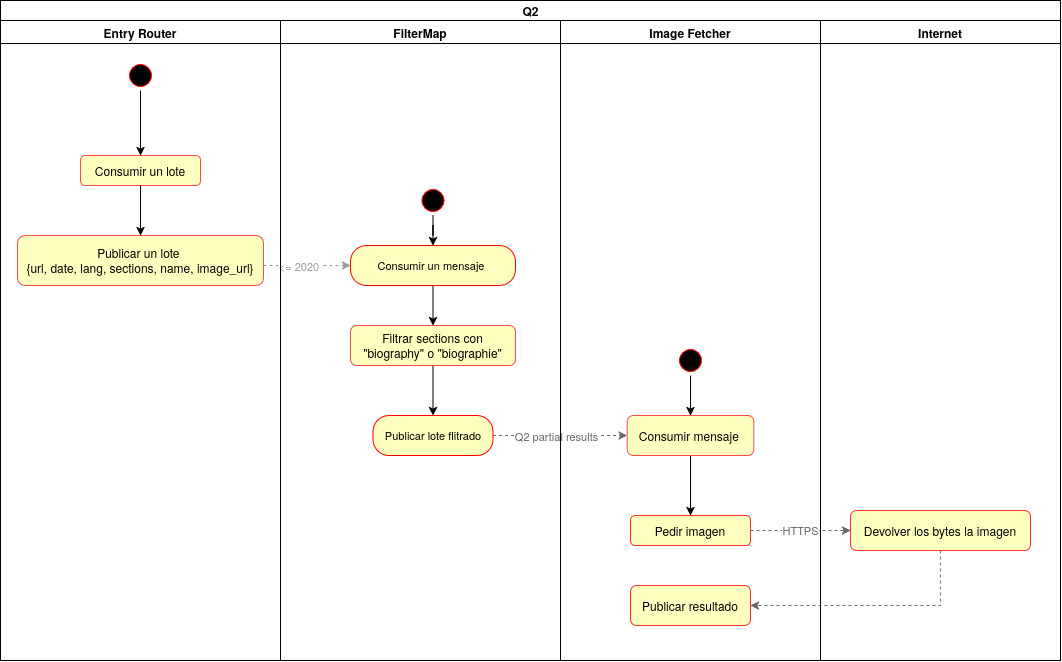

The diagram above was exported from draw.io. Its source (the exported page's mxGraphModel, read from the mxfile embedded in the PNG):
<mxGraphModel dx="1365" dy="909" grid="1" gridSize="10" guides="1" tooltips="1" connect="1" arrows="1" fold="1" page="1" pageScale="1" pageWidth="827" pageHeight="1169" math="0" shadow="0">
  <root>
    <mxCell id="0" />
    <mxCell id="1" parent="0" />
    <mxCell id="1IL06aIxjvkTGFsNwsB8-1" parent="1" style="swimlane;childLayout=stackLayout;resizeParent=1;resizeParentMax=0;startSize=20;html=1;" value="Q2" vertex="1">
      <mxGeometry height="660" width="1060" x="40.000000000000455" y="40" as="geometry" />
    </mxCell>
    <mxCell id="4W71B_Ej6wvh3hWcR_9S-22" parent="1IL06aIxjvkTGFsNwsB8-1" style="swimlane;whiteSpace=wrap;html=1;movable=1;resizable=1;rotatable=1;deletable=1;editable=1;locked=0;connectable=1;" value="Entry Router" vertex="1">
      <mxGeometry height="640" width="280" y="20" as="geometry" />
    </mxCell>
    <mxCell id="4W71B_Ej6wvh3hWcR_9S-23" parent="4W71B_Ej6wvh3hWcR_9S-22" style="rounded=1;whiteSpace=wrap;html=1;roundedPerimeter=1;fillColor=light-dark(#FFFFBF,#121212);strokeColor=#FF4949;" value="Consumir un lote" vertex="1">
      <mxGeometry height="30" width="120" x="80" y="135" as="geometry" />
    </mxCell>
    <mxCell id="4W71B_Ej6wvh3hWcR_9S-25" edge="1" parent="4W71B_Ej6wvh3hWcR_9S-22" source="4W71B_Ej6wvh3hWcR_9S-23" style="edgeStyle=orthogonalEdgeStyle;rounded=0;orthogonalLoop=1;jettySize=auto;html=1;" target="L-nFrdFHUswsN0qjkCcF-1">
      <mxGeometry relative="1" x="-0.7279" as="geometry">
        <mxPoint x="140" y="209.9999999999999" as="targetPoint" />
      </mxGeometry>
    </mxCell>
    <mxCell id="L-nFrdFHUswsN0qjkCcF-1" parent="4W71B_Ej6wvh3hWcR_9S-22" style="rounded=1;whiteSpace=wrap;html=1;roundedPerimeter=1;fillColor=light-dark(#FFFFBF,#121212);strokeColor=#FF4949;" value="Publicar un lote&amp;nbsp;&lt;div&gt;{url, date, lang, sections, name, image_url}&lt;/div&gt;" vertex="1">
      <mxGeometry height="50" width="246" x="17" y="215" as="geometry" />
    </mxCell>
    <mxCell id="4W71B_Ej6wvh3hWcR_9S-31" parent="4W71B_Ej6wvh3hWcR_9S-22" style="ellipse;html=1;shape=startState;fillColor=#000000;strokeColor=#ff0000;" value="" vertex="1">
      <mxGeometry height="30" width="30" x="125" y="40" as="geometry" />
    </mxCell>
    <mxCell id="4W71B_Ej6wvh3hWcR_9S-30" edge="1" parent="4W71B_Ej6wvh3hWcR_9S-22" source="4W71B_Ej6wvh3hWcR_9S-31" style="edgeStyle=orthogonalEdgeStyle;rounded=0;orthogonalLoop=1;jettySize=auto;html=1;" target="4W71B_Ej6wvh3hWcR_9S-23">
      <mxGeometry relative="1" as="geometry" />
    </mxCell>
    <mxCell id="4W71B_Ej6wvh3hWcR_9S-27" edge="1" parent="1IL06aIxjvkTGFsNwsB8-1" source="L-nFrdFHUswsN0qjkCcF-1" style="edgeStyle=orthogonalEdgeStyle;rounded=0;orthogonalLoop=1;jettySize=auto;html=1;entryX=0;entryY=0.5;entryDx=0;entryDy=0;dashed=1;strokeColor=#999999;" target="4W71B_Ej6wvh3hWcR_9S-4">
      <mxGeometry relative="1" x="0.1931" as="geometry">
        <Array as="points">
          <mxPoint x="350" y="265" />
          <mxPoint x="350" y="265" />
        </Array>
        <mxPoint x="129.99999999999977" y="395" as="sourcePoint" />
      </mxGeometry>
    </mxCell>
    <mxCell id="4W71B_Ej6wvh3hWcR_9S-28" connectable="0" parent="4W71B_Ej6wvh3hWcR_9S-27" style="edgeLabel;html=1;align=center;verticalAlign=middle;resizable=0;points=[];labelBackgroundColor=#FFFFFF;fontColor=#999999;" value="&amp;lt;= 2020&amp;nbsp;" vertex="1">
      <mxGeometry relative="1" x="0.1182" y="3" as="geometry">
        <mxPoint x="-13" y="3" as="offset" />
      </mxGeometry>
    </mxCell>
    <mxCell id="8yGRIRCvov9GDqsiYx5h-1" edge="1" parent="1IL06aIxjvkTGFsNwsB8-1" source="vsn_f5lk-Ls1n0qw5Okp-1" style="edgeStyle=orthogonalEdgeStyle;rounded=0;orthogonalLoop=1;jettySize=auto;html=1;strokeColor=#666666;fontColor=#666666;dashed=1;" target="4W71B_Ej6wvh3hWcR_9S-14">
      <mxGeometry relative="1" as="geometry">
        <mxPoint x="394.9999999999998" y="723" as="sourcePoint" />
      </mxGeometry>
    </mxCell>
    <mxCell id="8yGRIRCvov9GDqsiYx5h-2" connectable="0" parent="8yGRIRCvov9GDqsiYx5h-1" style="edgeLabel;html=1;align=center;verticalAlign=middle;resizable=0;points=[];strokeColor=#999999;fontColor=#666666;" value="Q2 partial results" vertex="1">
      <mxGeometry relative="1" x="0.2845" as="geometry">
        <mxPoint x="-23" as="offset" />
      </mxGeometry>
    </mxCell>
    <mxCell id="4W71B_Ej6wvh3hWcR_9S-37" parent="1IL06aIxjvkTGFsNwsB8-1" style="swimlane;whiteSpace=wrap;html=1;movable=1;resizable=1;rotatable=1;deletable=1;editable=1;locked=0;connectable=1;" value="FilterMap" vertex="1">
      <mxGeometry height="640" width="280" x="280" y="20" as="geometry" />
    </mxCell>
    <mxCell id="-e9pSva56_n1PoPuqX8Q-5" edge="1" parent="4W71B_Ej6wvh3hWcR_9S-37" source="4W71B_Ej6wvh3hWcR_9S-4" style="edgeStyle=orthogonalEdgeStyle;rounded=0;orthogonalLoop=1;jettySize=auto;html=1;" target="-8zd3KXywpsFz16i_58_-1">
      <mxGeometry relative="1" as="geometry" />
    </mxCell>
    <mxCell id="4W71B_Ej6wvh3hWcR_9S-4" parent="4W71B_Ej6wvh3hWcR_9S-37" style="rounded=1;whiteSpace=wrap;html=1;arcSize=40;fontColor=#000000;fillColor=#ffffc0;strokeColor=#FF0000;fontSize=11;" value="Consumir un mensaje&amp;nbsp;" vertex="1">
      <mxGeometry height="40" width="165" x="70" y="225" as="geometry" />
    </mxCell>
    <mxCell id="vsn_f5lk-Ls1n0qw5Okp-1" parent="4W71B_Ej6wvh3hWcR_9S-37" style="rounded=1;whiteSpace=wrap;html=1;arcSize=40;fontColor=#000000;fillColor=#ffffc0;strokeColor=#FF0000;fontSize=11;" value="Publicar lote flitrado" vertex="1">
      <mxGeometry height="40" width="120" x="92.5" y="395" as="geometry" />
    </mxCell>
    <mxCell id="-e9pSva56_n1PoPuqX8Q-6" edge="1" parent="4W71B_Ej6wvh3hWcR_9S-37" source="-8zd3KXywpsFz16i_58_-1" style="edgeStyle=orthogonalEdgeStyle;rounded=0;orthogonalLoop=1;jettySize=auto;html=1;" target="vsn_f5lk-Ls1n0qw5Okp-1">
      <mxGeometry relative="1" as="geometry" />
    </mxCell>
    <mxCell id="-8zd3KXywpsFz16i_58_-1" parent="4W71B_Ej6wvh3hWcR_9S-37" style="rounded=1;whiteSpace=wrap;html=1;roundedPerimeter=1;fillColor=light-dark(#FFFFBF,#121212);strokeColor=#FF4949;" value="Filtrar sections con &quot;biography&quot; o &quot;biographie&quot;" vertex="1">
      <mxGeometry height="40" width="165" x="70" y="305" as="geometry" />
    </mxCell>
    <mxCell id="W-vcS-ZGXsinu0-4S08c-2" edge="1" parent="4W71B_Ej6wvh3hWcR_9S-37" source="W-vcS-ZGXsinu0-4S08c-1" style="edgeStyle=orthogonalEdgeStyle;rounded=0;orthogonalLoop=1;jettySize=auto;html=1;" target="4W71B_Ej6wvh3hWcR_9S-4">
      <mxGeometry relative="1" as="geometry" />
    </mxCell>
    <mxCell id="W-vcS-ZGXsinu0-4S08c-1" parent="4W71B_Ej6wvh3hWcR_9S-37" style="ellipse;html=1;shape=startState;fillColor=#000000;strokeColor=#ff0000;" value="" vertex="1">
      <mxGeometry height="30" width="30" x="137.5" y="165" as="geometry" />
    </mxCell>
    <mxCell id="4W71B_Ej6wvh3hWcR_9S-1" parent="1IL06aIxjvkTGFsNwsB8-1" style="swimlane;whiteSpace=wrap;html=1;movable=1;resizable=1;rotatable=1;deletable=1;editable=1;locked=0;connectable=1;" value="Image Fetcher" vertex="1">
      <mxGeometry height="640" width="260" x="560" y="20" as="geometry" />
    </mxCell>
    <mxCell id="QMmuS2uA-XqXUaQkzPgX-2" edge="1" parent="4W71B_Ej6wvh3hWcR_9S-1" source="4W71B_Ej6wvh3hWcR_9S-14" style="edgeStyle=orthogonalEdgeStyle;rounded=0;orthogonalLoop=1;jettySize=auto;html=1;" target="4W71B_Ej6wvh3hWcR_9S-11" value="">
      <mxGeometry relative="1" x="-0.5088" as="geometry">
        <mxPoint x="730" y="675" as="sourcePoint" />
        <mxPoint x="130.29999999999995" y="675" as="targetPoint" />
      </mxGeometry>
    </mxCell>
    <mxCell id="4W71B_Ej6wvh3hWcR_9S-14" parent="4W71B_Ej6wvh3hWcR_9S-1" style="rounded=1;whiteSpace=wrap;html=1;roundedPerimeter=1;fillColor=light-dark(#FFFFBF,#121212);strokeColor=#FF4949;" value="Consumir mensaje&amp;nbsp;" vertex="1">
      <mxGeometry height="40" width="126.56" x="66.72" y="395" as="geometry" />
    </mxCell>
    <mxCell id="4W71B_Ej6wvh3hWcR_9S-11" parent="4W71B_Ej6wvh3hWcR_9S-1" style="rounded=1;whiteSpace=wrap;html=1;roundedPerimeter=1;fillColor=#FFFFBF;strokeColor=#FF2D2D;" value="Pedir imagen" vertex="1">
      <mxGeometry height="30" width="120" x="70" y="495" as="geometry" />
    </mxCell>
    <mxCell id="4W71B_Ej6wvh3hWcR_9S-21" parent="4W71B_Ej6wvh3hWcR_9S-1" style="rounded=1;whiteSpace=wrap;html=1;roundedPerimeter=1;fillColor=#FFFFBF;strokeColor=#FF2D2D;" value="Publicar resultado" vertex="1">
      <mxGeometry height="40" width="120" x="70" y="565" as="geometry" />
    </mxCell>
    <mxCell id="4W71B_Ej6wvh3hWcR_9S-33" parent="4W71B_Ej6wvh3hWcR_9S-1" style="rounded=1;whiteSpace=wrap;html=1;roundedPerimeter=1;fillColor=#FFFFBF;strokeColor=#FF2D2D;" value="Devolver los bytes la imagen" vertex="1">
      <mxGeometry height="40" width="180" x="290" y="490" as="geometry" />
    </mxCell>
    <mxCell id="-e9pSva56_n1PoPuqX8Q-1" edge="1" parent="4W71B_Ej6wvh3hWcR_9S-1" source="4W71B_Ej6wvh3hWcR_9S-33" style="edgeStyle=orthogonalEdgeStyle;rounded=0;orthogonalLoop=1;jettySize=auto;html=1;dashed=1;strokeColor=#666666;" target="4W71B_Ej6wvh3hWcR_9S-21">
      <mxGeometry relative="1" x="-0.3678" as="geometry">
        <Array as="points">
          <mxPoint x="380" y="585" />
        </Array>
        <mxPoint x="650.0000000000005" y="824.9999999999998" as="targetPoint" />
      </mxGeometry>
    </mxCell>
    <mxCell id="4W71B_Ej6wvh3hWcR_9S-34" edge="1" parent="4W71B_Ej6wvh3hWcR_9S-1" source="4W71B_Ej6wvh3hWcR_9S-11" style="edgeStyle=orthogonalEdgeStyle;rounded=0;orthogonalLoop=1;jettySize=auto;html=1;dashed=1;strokeColor=#666666;" target="4W71B_Ej6wvh3hWcR_9S-33">
      <mxGeometry relative="1" as="geometry" />
    </mxCell>
    <mxCell id="4W71B_Ej6wvh3hWcR_9S-35" connectable="0" parent="4W71B_Ej6wvh3hWcR_9S-34" style="edgeLabel;html=1;align=center;verticalAlign=middle;resizable=0;points=[];fontColor=#666666;" value="HTTPS" vertex="1">
      <mxGeometry relative="1" x="-0.0029" y="-1" as="geometry">
        <mxPoint x="-1" y="-2" as="offset" />
      </mxGeometry>
    </mxCell>
    <mxCell id="W-vcS-ZGXsinu0-4S08c-4" edge="1" parent="4W71B_Ej6wvh3hWcR_9S-1" source="W-vcS-ZGXsinu0-4S08c-3" style="edgeStyle=orthogonalEdgeStyle;rounded=0;orthogonalLoop=1;jettySize=auto;html=1;" target="4W71B_Ej6wvh3hWcR_9S-14">
      <mxGeometry relative="1" as="geometry" />
    </mxCell>
    <mxCell id="W-vcS-ZGXsinu0-4S08c-3" parent="4W71B_Ej6wvh3hWcR_9S-1" style="ellipse;html=1;shape=startState;fillColor=#000000;strokeColor=#ff0000;" value="" vertex="1">
      <mxGeometry height="30" width="30" x="115" y="325" as="geometry" />
    </mxCell>
    <mxCell id="-e9pSva56_n1PoPuqX8Q-2" parent="1IL06aIxjvkTGFsNwsB8-1" style="swimlane;whiteSpace=wrap;html=1;" value="Internet" vertex="1">
      <mxGeometry height="640" width="240" x="820" y="20" as="geometry" />
    </mxCell>
  </root>
</mxGraphModel>